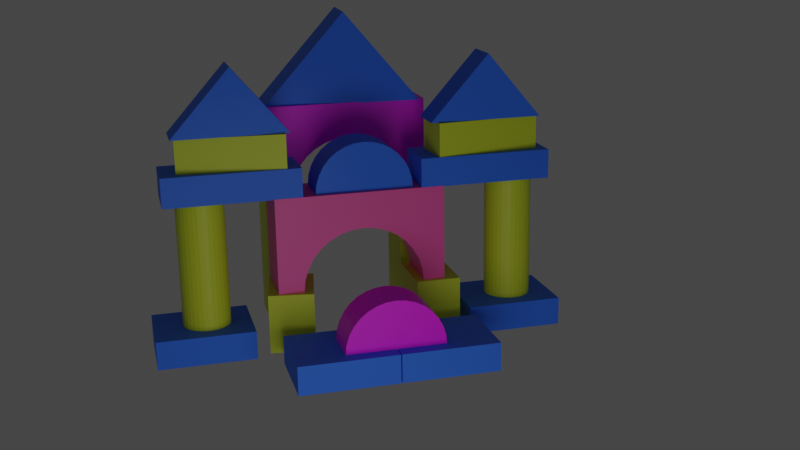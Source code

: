 # Source: 191524026_blender_gapura_texture.blend  (saved by Blender 2.93.20; exported with 4.5.12 LTS)
import bpy
from mathutils import Matrix  # noqa: F401  (used for matrix-valued properties, if any)

bpy.ops.wm.read_factory_settings(use_empty=True)
scene = bpy.context.scene
scene.name = 'Scene'

# ---- collections
col_collection = bpy.data.collections.new('Collection'); scene.collection.children.link(col_collection)

# ---- materials (node trees are filled in below, after node groups)
mat_pinkies = bpy.data.materials.new('Pinkies')
mat_pinkies.use_transparent_shadow = False
mat_light_blue = bpy.data.materials.new('Light Blue')
mat_light_blue.use_transparent_shadow = False
mat_yellows = bpy.data.materials.new('Yellows')
mat_yellows.use_transparent_shadow = False
mat_pinkies_001 = bpy.data.materials.new('Pinkies.001')
mat_pinkies_001.use_transparent_shadow = False
mat_light_blue_001 = bpy.data.materials.new('Light Blue.001')
mat_light_blue_001.use_transparent_shadow = False
mat_light_blue_002 = bpy.data.materials.new('Light Blue.002')
mat_light_blue_002.use_transparent_shadow = False

# ---- material node trees
mat_pinkies.use_nodes = True; mat_pinkies.node_tree.nodes.clear()
_N = mat_pinkies.node_tree.nodes; _L = mat_pinkies.node_tree.links
n0 = _N.new('ShaderNodeOutputMaterial'); n0.name = 'Material Output'; n0.location = (300, 300)
n1 = _N.new('ShaderNodeBsdfPrincipled'); n1.name = 'Principled BSDF'; n1.location = (10, 300)
n1.distribution = 'GGX'
n1.subsurface_method = 'BURLEY'
n1.inputs[3].default_value = 1.45
n1.inputs[27].default_value = (0.0, 0.0, 0.0, 1.0)
n1.inputs[28].default_value = 1.0
n2 = _N.new('ShaderNodeTexEnvironment'); n2.name = 'Environment Texture'; n2.location = (-439, 341)
_L.new(n1.outputs[0], n0.inputs[0])
_L.new(n2.outputs[0], n1.inputs[0])
n0.is_active_output = True
mat_light_blue.use_nodes = True; mat_light_blue.node_tree.nodes.clear()
_N = mat_light_blue.node_tree.nodes; _L = mat_light_blue.node_tree.links
n0 = _N.new('ShaderNodeBsdfPrincipled'); n0.name = 'Principled BSDF'; n0.location = (10, 300)
n0.distribution = 'GGX'
n0.subsurface_method = 'BURLEY'
n0.inputs[0].default_value = (0.03451, 0.192, 1.0, 1.0)
n0.inputs[2].default_value = 0.7279
n0.inputs[3].default_value = 1.45
n0.inputs[19].default_value = 0.06801
n0.inputs[20].default_value = 0.1844
n0.inputs[27].default_value = (0.0, 0.0, 0.0, 1.0)
n0.inputs[28].default_value = 1.0
n1 = _N.new('ShaderNodeOutputMaterial'); n1.name = 'Material Output'; n1.location = (300, 300)
_L.new(n0.outputs[0], n1.inputs[0])
n1.is_active_output = True
mat_yellows.use_nodes = True; mat_yellows.node_tree.nodes.clear()
_N = mat_yellows.node_tree.nodes; _L = mat_yellows.node_tree.links
n0 = _N.new('ShaderNodeBsdfPrincipled'); n0.name = 'Principled BSDF'; n0.location = (10, 300)
n0.distribution = 'GGX'
n0.subsurface_method = 'BURLEY'
n0.inputs[0].default_value = (0.6821, 0.8, 0.02927, 1.0)
n0.inputs[3].default_value = 1.45
n0.inputs[27].default_value = (0.0, 0.0, 0.0, 1.0)
n0.inputs[28].default_value = 1.0
n1 = _N.new('ShaderNodeOutputMaterial'); n1.name = 'Material Output'; n1.location = (300, 300)
_L.new(n0.outputs[0], n1.inputs[0])
n1.is_active_output = True
mat_pinkies_001.use_nodes = True; mat_pinkies_001.node_tree.nodes.clear()
_N = mat_pinkies_001.node_tree.nodes; _L = mat_pinkies_001.node_tree.links
n0 = _N.new('ShaderNodeBsdfPrincipled'); n0.name = 'Principled BSDF'; n0.location = (10, 300)
n0.distribution = 'GGX'
n0.subsurface_method = 'BURLEY'
n0.inputs[0].default_value = (1.0, 0.1064, 0.4402, 1.0)
n0.inputs[3].default_value = 1.45
n0.inputs[27].default_value = (0.0, 0.0, 0.0, 1.0)
n0.inputs[28].default_value = 1.0
n1 = _N.new('ShaderNodeOutputMaterial'); n1.name = 'Material Output'; n1.location = (300, 300)
_L.new(n0.outputs[0], n1.inputs[0])
n1.is_active_output = True
mat_light_blue_001.use_nodes = True; mat_light_blue_001.node_tree.nodes.clear()
_N = mat_light_blue_001.node_tree.nodes; _L = mat_light_blue_001.node_tree.links
n0 = _N.new('ShaderNodeBsdfPrincipled'); n0.name = 'Principled BSDF'; n0.location = (10, 300)
n0.distribution = 'GGX'
n0.subsurface_method = 'BURLEY'
n0.inputs[0].default_value = (0.03451, 0.192, 1.0, 1.0)
n0.inputs[2].default_value = 0.7279
n0.inputs[3].default_value = 1.45
n0.inputs[19].default_value = 0.06801
n0.inputs[20].default_value = 0.1844
n0.inputs[27].default_value = (0.0, 0.0, 0.0, 1.0)
n0.inputs[28].default_value = 1.0
n1 = _N.new('ShaderNodeOutputMaterial'); n1.name = 'Material Output'; n1.location = (392, 285)
_L.new(n0.outputs[0], n1.inputs[0])
n1.is_active_output = True
mat_light_blue_002.use_nodes = True; mat_light_blue_002.node_tree.nodes.clear()
_N = mat_light_blue_002.node_tree.nodes; _L = mat_light_blue_002.node_tree.links
n0 = _N.new('ShaderNodeBsdfPrincipled'); n0.name = 'Principled BSDF'; n0.location = (10, 300)
n0.distribution = 'GGX'
n0.subsurface_method = 'BURLEY'
n0.inputs[0].default_value = (0.03451, 0.192, 1.0, 1.0)
n0.inputs[2].default_value = 0.7279
n0.inputs[3].default_value = 1.45
n0.inputs[19].default_value = 0.06801
n0.inputs[20].default_value = 0.1844
n0.inputs[27].default_value = (0.0, 0.0, 0.0, 1.0)
n0.inputs[28].default_value = 1.0
n1 = _N.new('ShaderNodeOutputMaterial'); n1.name = 'Material Output'; n1.location = (300, 300)
_L.new(n0.outputs[0], n1.inputs[0])
n1.is_active_output = True

# ---- world
world_world = bpy.data.worlds.new('World'); scene.world = world_world
world_world.use_nodes = True; world_world.node_tree.nodes.clear()
_N = world_world.node_tree.nodes; _L = world_world.node_tree.links
n0 = _N.new('ShaderNodeOutputWorld'); n0.name = 'World Output'; n0.location = (300, 300)
n1 = _N.new('ShaderNodeBackground'); n1.name = 'Background'; n1.location = (10, 300)
n1.inputs[0].default_value = (0.05088, 0.05088, 0.05088, 1.0)
_L.new(n1.outputs[0], n0.inputs[0])
n0.is_active_output = True
world_world.color = (0.05088, 0.05088, 0.05088)
world_world.use_sun_shadow = False
world_world.sun_shadow_jitter_overblur = 0.0

# ---- cameras
cam_camera = bpy.data.cameras.new('Camera')
cam_camera.clip_end = 100.0
cam_camera.lens = 50.0
cam_camera.ortho_scale = 7.314

# ---- lights
light_light = bpy.data.lights.new('Light', 'POINT')
light_light.transmission_factor = 0.0
light_light.energy = 1000.0
light_light.shadow_soft_size = 3.71
light_light.shadow_maximum_resolution = 0.006
light_light.use_absolute_resolution = True

# ---- meshes
me_cube_008 = bpy.data.meshes.new('Cube.008')
me_cube_008.from_pydata([(-0.646, -2.016, -1.155), (-0.646, -2.016, 1.155), (-0.646, 2.016, -1.155), (-0.646, 2.016, 1.155), (0.646, -2.016, -1.155), (0.646, -2.016, 1.155), (0.646, 2.016, -1.155), (0.646, 2.016, 1.155), (-0.646, -1.301, -0.6006), (-0.646, -0.9851, -0.1285), (-0.646, -1.166, -0.349), (-0.646, -0.5129, 0.1871), (-0.646, 0.04412, 0.2979), (-0.646, 0.3281, 0.2699), (-0.646, -0.2398, 0.2699), (-0.646, -0.7645, 0.05256), (-0.646, -1.383, -0.8737), (-0.646, -1.411, -1.155), (-0.646, 0.8527, 0.05256), (-0.646, 0.6011, 0.1871), (-0.646, 1.254, -0.349), (-0.646, 1.472, -0.8737), (-0.646, 1.499, -1.155), (-0.646, 1.389, -0.6006), (-0.646, 1.073, -0.1285), (0.646, -0.2398, 0.2699), (0.646, 0.3281, 0.2699), (0.646, 0.04412, 0.2979), (0.646, 1.073, -0.1285), (0.646, 0.8527, 0.05256), (0.646, 1.389, -0.6006), (0.646, 1.254, -0.349), (0.646, 0.6011, 0.1871), (0.646, -1.411, -1.155), (0.646, -1.383, -0.8737), (0.646, -1.301, -0.6006), (0.646, -1.166, -0.349), (0.646, -0.9851, -0.1285), (0.646, -0.5129, 0.1871), (0.646, -0.7645, 0.05256), (0.646, 1.499, -1.155), (0.646, 1.472, -0.8737)], [], [(0, 1, 3, 2, 22, 21, 23, 20, 24, 18, 19, 13, 12, 14, 11, 15, 9, 10, 8, 16, 17), (2, 3, 7, 6), (40, 6, 7, 5, 4, 33, 34, 35, 36, 37, 39, 38, 25, 27, 26, 32, 29, 28, 31, 30, 41), (4, 5, 1, 0), (4, 0, 17, 33), (22, 2, 6, 40), (7, 3, 1, 5), (40, 41, 21, 22), (23, 21, 41, 30), (20, 23, 30, 31), (24, 20, 31, 28), (24, 28, 29, 18), (18, 29, 32, 19), (19, 32, 26, 13), (13, 26, 27, 12), (12, 27, 25, 14), (11, 14, 25, 38), (11, 38, 39, 15), (15, 39, 37, 9), (9, 37, 36, 10), (10, 36, 35, 8), (8, 35, 34, 16), (17, 16, 34, 33)])
_uv = me_cube_008.uv_layers.new(name='UVMap')
_uv.uv.foreach_set('vector', [0.375, 0.0, 0.625, 0.0, 0.625, 0.25, 0.375, 0.25, 0.375, 0.218, 0.4054, 0.2163, 0.435, 0.2111, 0.4622, 0.2028, 0.4861, 0.1916, 0.5057, 0.1779, 0.5202, 0.1623, 0.5292, 0.1453, 0.5322, 0.1277, 0.5292, 0.1101, 0.5202, 0.0932, 0.5057, 0.07759, 0.4861, 0.06392, 0.4622, 0.05269, 0.435, 0.04435, 0.4054, 0.03922, 0.375, 0.0375, 0.375, 0.25, 0.625, 0.25, 0.625, 0.5, 0.375, 0.5, 0.375, 0.532, 0.375, 0.5, 0.625, 0.5, 0.625, 0.75, 0.375, 0.75, 0.375, 0.7125, 0.4054, 0.7108, 0.435, 0.7056, 0.4622, 0.6973, 0.4861, 0.6861, 0.5057, 0.6724, 0.5202, 0.6568, 0.5292, 0.6399, 0.5322, 0.6223, 0.5292, 0.6047, 0.5202, 0.5877, 0.5057, 0.5721, 0.4861, 0.5584, 0.4622, 0.5472, 0.435, 0.5389, 0.4054, 0.5337, 0.375, 0.75, 0.625, 0.75, 0.625, 1.0, 0.375, 1.0, 0.375, 0.75, 0.125, 0.75, 0.125, 0.7125, 0.375, 0.7125, 0.125, 0.532, 0.125, 0.5, 0.375, 0.5, 0.375, 0.532, 0.625, 0.5, 0.875, 0.5, 0.875, 0.75, 0.625, 0.75, 0.7497, 0.5482, 0.7188, 0.5482, 0.7188, 0.5935, 0.7497, 0.5935, 0.6875, 0.5935, 0.7188, 0.5935, 0.7188, 0.5482, 0.6875, 0.5482, 0.6562, 0.5935, 0.6875, 0.5935, 0.6875, 0.5482, 0.6562, 0.5482, 0.625, 0.5935, 0.6562, 0.5935, 0.6562, 0.5482, 0.625, 0.5482, 0.625, 0.5935, 0.625, 0.5482, 0.5938, 0.5482, 0.5938, 0.5935, 0.5938, 0.5935, 0.5938, 0.5482, 0.5625, 0.5482, 0.5625, 0.5935, 0.5625, 0.5935, 0.5625, 0.5482, 0.5312, 0.5482, 0.5312, 0.5935, 0.5312, 0.5935, 0.5312, 0.5482, 0.5, 0.5482, 0.5, 0.5935, 0.5, 0.5935, 0.5, 0.5482, 0.4688, 0.5482, 0.4688, 0.5935, 0.4375, 0.5935, 0.4687, 0.5935, 0.4688, 0.5482, 0.4375, 0.5482, 0.4375, 0.5935, 0.4375, 0.5482, 0.4062, 0.5482, 0.4062, 0.5935, 0.4062, 0.5935, 0.4062, 0.5482, 0.375, 0.5482, 0.375, 0.5935, 0.375, 0.5935, 0.375, 0.5482, 0.3438, 0.5482, 0.3438, 0.5935, 0.3438, 0.5935, 0.3438, 0.5482, 0.3125, 0.5482, 0.3125, 0.5935, 0.3125, 0.5935, 0.3125, 0.5482, 0.2812, 0.5482, 0.2812, 0.5935, 0.2503, 0.5935, 0.2812, 0.5935, 0.2812, 0.5482, 0.2503, 0.5482])
me_cube_008.materials.append(mat_pinkies)
me_cube_008.use_remesh_fix_poles = True
me_cube_008.use_remesh_preserve_attributes = False
me_cube_008.update()
me_cube_010 = bpy.data.meshes.new('Cube.010')
me_cube_010.from_pydata([(-0.6785, -1.924, -1.007), (-0.6785, 0.07584, 1.007), (-0.6785, 1.924, -1.007), (0.6785, -1.924, -1.007), (0.6785, 0.07584, 1.007), (0.6785, 1.924, -1.007)], [], [(0, 1, 2), (5, 4, 3), (3, 4, 1, 0), (2, 5, 3, 0), (1, 4, 5, 2)])
_uv = me_cube_010.uv_layers.new(name='UVMap')
_uv.uv.foreach_set('vector', [0.375, 0.0, 0.625, 0.0, 0.375, 0.25, 0.375, 0.5, 0.625, 0.75, 0.375, 0.75, 0.375, 0.75, 0.625, 0.75, 0.625, 1.0, 0.375, 1.0, 0.125, 0.5, 0.375, 0.5, 0.375, 0.75, 0.125, 0.75, 0.875, 0.75, 0.625, 0.75, 0.375, 0.5, 0.375, 0.25])
me_cube_010.materials.append(mat_light_blue)
me_cube_010.use_remesh_fix_poles = True
me_cube_010.use_remesh_preserve_attributes = False
me_cube_010.update()
me_cube = bpy.data.meshes.new('Cube')
me_cube.from_pydata([(-0.9182, -1.273, -0.3389), (-0.9182, -1.273, 0.3389), (-0.9182, 1.273, -0.3389), (-0.9182, 1.273, 0.3389), (0.9182, -1.273, -0.3389), (0.9182, -1.273, 0.3389), (0.9182, 1.273, -0.3389), (0.9182, 1.273, 0.3389)], [], [(0, 1, 3, 2), (2, 3, 7, 6), (6, 7, 5, 4), (4, 5, 1, 0), (2, 6, 4, 0), (7, 3, 1, 5)])
_uv = me_cube.uv_layers.new(name='UVMap')
_uv.uv.foreach_set('vector', [0.375, 0.0, 0.625, 0.0, 0.625, 0.25, 0.375, 0.25, 0.375, 0.25, 0.625, 0.25, 0.625, 0.5, 0.375, 0.5, 0.375, 0.5, 0.625, 0.5, 0.625, 0.75, 0.375, 0.75, 0.375, 0.75, 0.625, 0.75, 0.625, 1.0, 0.375, 1.0, 0.125, 0.5, 0.375, 0.5, 0.375, 0.75, 0.125, 0.75, 0.625, 0.5, 0.875, 0.5, 0.875, 0.75, 0.625, 0.75])
me_cube.materials.append(mat_light_blue)
me_cube.use_remesh_fix_poles = True
me_cube.use_remesh_preserve_attributes = False
me_cube.update()
me_cylinder = bpy.data.meshes.new('Cylinder')
me_cylinder.from_pydata([(0.0, 0.5652, -1.522), (0.0, 0.5652, 1.522), (0.1103, 0.5544, -1.522), (0.1103, 0.5544, 1.522), (0.2163, 0.5222, -1.522), (0.2163, 0.5222, 1.522), (0.314, 0.47, -1.522), (0.314, 0.47, 1.522), (0.3997, 0.3997, -1.522), (0.3997, 0.3997, 1.522), (0.47, 0.314, -1.522), (0.47, 0.314, 1.522), (0.5222, 0.2163, -1.522), (0.5222, 0.2163, 1.522), (0.5544, 0.1103, -1.522), (0.5544, 0.1103, 1.522), (0.5652, -2.471e-08, -1.522), (0.5652, -2.471e-08, 1.522), (0.5544, -0.1103, -1.522), (0.5544, -0.1103, 1.522), (0.5222, -0.2163, -1.522), (0.5222, -0.2163, 1.522), (0.47, -0.314, -1.522), (0.47, -0.314, 1.522), (0.3997, -0.3997, -1.522), (0.3997, -0.3997, 1.522), (0.314, -0.47, -1.522), (0.314, -0.47, 1.522), (0.2163, -0.5222, -1.522), (0.2163, -0.5222, 1.522), (0.1103, -0.5544, -1.522), (0.1103, -0.5544, 1.522), (-4.941e-08, -0.5652, -1.522), (-4.941e-08, -0.5652, 1.522), (-0.1103, -0.5544, -1.522), (-0.1103, -0.5544, 1.522), (-0.2163, -0.5222, -1.522), (-0.2163, -0.5222, 1.522), (-0.314, -0.47, -1.522), (-0.314, -0.47, 1.522), (-0.3997, -0.3997, -1.522), (-0.3997, -0.3997, 1.522), (-0.47, -0.314, -1.522), (-0.47, -0.314, 1.522), (-0.5222, -0.2163, -1.522), (-0.5222, -0.2163, 1.522), (-0.5544, -0.1103, -1.522), (-0.5544, -0.1103, 1.522), (-0.5652, 6.74e-09, -1.522), (-0.5652, 6.74e-09, 1.522), (-0.5544, 0.1103, -1.522), (-0.5544, 0.1103, 1.522), (-0.5222, 0.2163, -1.522), (-0.5222, 0.2163, 1.522), (-0.47, 0.314, -1.522), (-0.47, 0.314, 1.522), (-0.3997, 0.3997, -1.522), (-0.3997, 0.3997, 1.522), (-0.314, 0.47, -1.522), (-0.314, 0.47, 1.522), (-0.2163, 0.5222, -1.522), (-0.2163, 0.5222, 1.522), (-0.1103, 0.5544, -1.522), (-0.1103, 0.5544, 1.522)], [], [(0, 1, 3, 2), (2, 3, 5, 4), (4, 5, 7, 6), (6, 7, 9, 8), (8, 9, 11, 10), (10, 11, 13, 12), (12, 13, 15, 14), (14, 15, 17, 16), (16, 17, 19, 18), (18, 19, 21, 20), (20, 21, 23, 22), (22, 23, 25, 24), (24, 25, 27, 26), (26, 27, 29, 28), (28, 29, 31, 30), (30, 31, 33, 32), (32, 33, 35, 34), (34, 35, 37, 36), (36, 37, 39, 38), (38, 39, 41, 40), (40, 41, 43, 42), (42, 43, 45, 44), (44, 45, 47, 46), (46, 47, 49, 48), (48, 49, 51, 50), (50, 51, 53, 52), (52, 53, 55, 54), (54, 55, 57, 56), (56, 57, 59, 58), (58, 59, 61, 60), (3, 1, 63, 61, 59, 57, 55, 53, 51, 49, 47, 45, 43, 41, 39, 37, 35, 33, 31, 29, 27, 25, 23, 21, 19, 17, 15, 13, 11, 9, 7, 5), (60, 61, 63, 62), (62, 63, 1, 0), (0, 2, 4, 6, 8, 10, 12, 14, 16, 18, 20, 22, 24, 26, 28, 30, 32, 34, 36, 38, 40, 42, 44, 46, 48, 50, 52, 54, 56, 58, 60, 62)])
_uv = me_cylinder.uv_layers.new(name='UVMap')
_uv.uv.foreach_set('vector', [1.0, 0.5, 1.0, 1.0, 0.9688, 1.0, 0.9688, 0.5, 0.9688, 0.5, 0.9688, 1.0, 0.9375, 1.0, 0.9375, 0.5, 0.9375, 0.5, 0.9375, 1.0, 0.9062, 1.0, 0.9062, 0.5, 0.9062, 0.5, 0.9062, 1.0, 0.875, 1.0, 0.875, 0.5, 0.875, 0.5, 0.875, 1.0, 0.8438, 1.0, 0.8438, 0.5, 0.8438, 0.5, 0.8438, 1.0, 0.8125, 1.0, 0.8125, 0.5, 0.8125, 0.5, 0.8125, 1.0, 0.7812, 1.0, 0.7812, 0.5, 0.7812, 0.5, 0.7812, 1.0, 0.75, 1.0, 0.75, 0.5, 0.75, 0.5, 0.75, 1.0, 0.7188, 1.0, 0.7188, 0.5, 0.7188, 0.5, 0.7188, 1.0, 0.6875, 1.0, 0.6875, 0.5, 0.6875, 0.5, 0.6875, 1.0, 0.6562, 1.0, 0.6562, 0.5, 0.6562, 0.5, 0.6562, 1.0, 0.625, 1.0, 0.625, 0.5, 0.625, 0.5, 0.625, 1.0, 0.5938, 1.0, 0.5938, 0.5, 0.5938, 0.5, 0.5938, 1.0, 0.5625, 1.0, 0.5625, 0.5, 0.5625, 0.5, 0.5625, 1.0, 0.5312, 1.0, 0.5312, 0.5, 0.5312, 0.5, 0.5312, 1.0, 0.5, 1.0, 0.5, 0.5, 0.5, 0.5, 0.5, 1.0, 0.4688, 1.0, 0.4688, 0.5, 0.4688, 0.5, 0.4688, 1.0, 0.4375, 1.0, 0.4375, 0.5, 0.4375, 0.5, 0.4375, 1.0, 0.4062, 1.0, 0.4062, 0.5, 0.4062, 0.5, 0.4062, 1.0, 0.375, 1.0, 0.375, 0.5, 0.375, 0.5, 0.375, 1.0, 0.3438, 1.0, 0.3438, 0.5, 0.3438, 0.5, 0.3438, 1.0, 0.3125, 1.0, 0.3125, 0.5, 0.3125, 0.5, 0.3125, 1.0, 0.2812, 1.0, 0.2812, 0.5, 0.2812, 0.5, 0.2812, 1.0, 0.25, 1.0, 0.25, 0.5, 0.25, 0.5, 0.25, 1.0, 0.2188, 1.0, 0.2188, 0.5, 0.2188, 0.5, 0.2188, 1.0, 0.1875, 1.0, 0.1875, 0.5, 0.1875, 0.5, 0.1875, 1.0, 0.1562, 1.0, 0.1562, 0.5, 0.1562, 0.5, 0.1562, 1.0, 0.125, 1.0, 0.125, 0.5, 0.125, 0.5, 0.125, 1.0, 0.09375, 1.0, 0.09375, 0.5, 0.09375, 0.5, 0.09375, 1.0, 0.0625, 1.0, 0.0625, 0.5, 0.2968, 0.4854, 0.25, 0.49, 0.2032, 0.4854, 0.1582, 0.4717, 0.1167, 0.4496, 0.08029, 0.4197, 0.05045, 0.3833, 0.02827, 0.3418, 0.01461, 0.2968, 0.01, 0.25, 0.01461, 0.2032, 0.02827, 0.1582, 0.05045, 0.1167, 0.08029, 0.08029, 0.1167, 0.05045, 0.1582, 0.02827, 0.2032, 0.01461, 0.25, 0.01, 0.2968, 0.01461, 0.3418, 0.02827, 0.3833, 0.05045, 0.4197, 0.08029, 0.4496, 0.1167, 0.4717, 0.1582, 0.4854, 0.2032, 0.49, 0.25, 0.4854, 0.2968, 0.4717, 0.3418, 0.4496, 0.3833, 0.4197, 0.4197, 0.3833, 0.4496, 0.3418, 0.4717, 0.0625, 0.5, 0.0625, 1.0, 0.03125, 1.0, 0.03125, 0.5, 0.03125, 0.5, 0.03125, 1.0, 0.0, 1.0, 0.0, 0.5, 0.75, 0.49, 0.7968, 0.4854, 0.8418, 0.4717, 0.8833, 0.4496, 0.9197, 0.4197, 0.9496, 0.3833, 0.9717, 0.3418, 0.9854, 0.2968, 0.99, 0.25, 0.9854, 0.2032, 0.9717, 0.1582, 0.9496, 0.1167, 0.9197, 0.08029, 0.8833, 0.05045, 0.8418, 0.02827, 0.7968, 0.01461, 0.75, 0.01, 0.7032, 0.01461, 0.6582, 0.02827, 0.6167, 0.05045, 0.5803, 0.08029, 0.5504, 0.1167, 0.5283, 0.1582, 0.5146, 0.2032, 0.51, 0.25, 0.5146, 0.2968, 0.5283, 0.3418, 0.5504, 0.3833, 0.5803, 0.4197, 0.6167, 0.4496, 0.6582, 0.4717, 0.7032, 0.4854])
me_cylinder.materials.append(mat_yellows)
me_cylinder.use_remesh_fix_poles = True
me_cylinder.use_remesh_preserve_attributes = False
me_cylinder.update()
me_cube_001 = bpy.data.meshes.new('Cube.001')
me_cube_001.from_pydata([(-0.6308, -1.59, -0.2424), (-0.6308, -1.59, 0.2424), (-0.6308, 1.59, -0.2424), (-0.6308, 1.59, 0.2424), (0.6308, -1.59, -0.2424), (0.6308, -1.59, 0.2424), (0.6308, 1.59, -0.2424), (0.6308, 1.59, 0.2424)], [], [(0, 1, 3, 2), (2, 3, 7, 6), (6, 7, 5, 4), (4, 5, 1, 0), (2, 6, 4, 0), (7, 3, 1, 5)])
_uv = me_cube_001.uv_layers.new(name='UVMap')
_uv.uv.foreach_set('vector', [0.375, 0.0, 0.625, 0.0, 0.625, 0.25, 0.375, 0.25, 0.375, 0.25, 0.625, 0.25, 0.625, 0.5, 0.375, 0.5, 0.375, 0.5, 0.625, 0.5, 0.625, 0.75, 0.375, 0.75, 0.375, 0.75, 0.625, 0.75, 0.625, 1.0, 0.375, 1.0, 0.125, 0.5, 0.375, 0.5, 0.375, 0.75, 0.125, 0.75, 0.625, 0.5, 0.875, 0.5, 0.875, 0.75, 0.625, 0.75])
me_cube_001.materials.append(mat_light_blue)
me_cube_001.use_remesh_fix_poles = True
me_cube_001.use_remesh_preserve_attributes = False
me_cube_001.update()
me_cube_002 = bpy.data.meshes.new('Cube.002')
me_cube_002.from_pydata([(-0.646, -2.016, -1.155), (-0.646, -2.016, 1.155), (-0.646, 2.016, -1.155), (-0.646, 2.016, 1.155), (0.646, -2.016, -1.155), (0.646, -2.016, 1.155), (0.646, 2.016, -1.155), (0.646, 2.016, 1.155), (-0.646, -1.301, -0.6006), (-0.646, -0.9851, -0.1285), (-0.646, -1.166, -0.349), (-0.646, -0.5129, 0.1871), (-0.646, 0.04412, 0.2979), (-0.646, 0.3281, 0.2699), (-0.646, -0.2398, 0.2699), (-0.646, -0.7645, 0.05256), (-0.646, -1.383, -0.8737), (-0.646, -1.411, -1.155), (-0.646, 0.8527, 0.05256), (-0.646, 0.6011, 0.1871), (-0.646, 1.254, -0.349), (-0.646, 1.472, -0.8737), (-0.646, 1.499, -1.155), (-0.646, 1.389, -0.6006), (-0.646, 1.073, -0.1285), (0.646, -0.2398, 0.2699), (0.646, 0.3281, 0.2699), (0.646, 0.04412, 0.2979), (0.646, 1.073, -0.1285), (0.646, 0.8527, 0.05256), (0.646, 1.389, -0.6006), (0.646, 1.254, -0.349), (0.646, 0.6011, 0.1871), (0.646, -1.411, -1.155), (0.646, -1.383, -0.8737), (0.646, -1.301, -0.6006), (0.646, -1.166, -0.349), (0.646, -0.9851, -0.1285), (0.646, -0.5129, 0.1871), (0.646, -0.7645, 0.05256), (0.646, 1.499, -1.155), (0.646, 1.472, -0.8737)], [], [(0, 1, 3, 2, 22, 21, 23, 20, 24, 18, 19, 13, 12, 14, 11, 15, 9, 10, 8, 16, 17), (2, 3, 7, 6), (40, 6, 7, 5, 4, 33, 34, 35, 36, 37, 39, 38, 25, 27, 26, 32, 29, 28, 31, 30, 41), (4, 5, 1, 0), (4, 0, 17, 33), (22, 2, 6, 40), (7, 3, 1, 5), (40, 41, 21, 22), (23, 21, 41, 30), (20, 23, 30, 31), (24, 20, 31, 28), (24, 28, 29, 18), (18, 29, 32, 19), (19, 32, 26, 13), (13, 26, 27, 12), (12, 27, 25, 14), (11, 14, 25, 38), (11, 38, 39, 15), (15, 39, 37, 9), (9, 37, 36, 10), (10, 36, 35, 8), (8, 35, 34, 16), (17, 16, 34, 33)])
_uv = me_cube_002.uv_layers.new(name='UVMap')
_uv.uv.foreach_set('vector', [0.375, 0.0, 0.625, 0.0, 0.625, 0.25, 0.375, 0.25, 0.375, 0.218, 0.4054, 0.2163, 0.435, 0.2111, 0.4622, 0.2028, 0.4861, 0.1916, 0.5057, 0.1779, 0.5202, 0.1623, 0.5292, 0.1453, 0.5322, 0.1277, 0.5292, 0.1101, 0.5202, 0.0932, 0.5057, 0.07759, 0.4861, 0.06392, 0.4622, 0.05269, 0.435, 0.04435, 0.4054, 0.03922, 0.375, 0.0375, 0.375, 0.25, 0.625, 0.25, 0.625, 0.5, 0.375, 0.5, 0.375, 0.532, 0.375, 0.5, 0.625, 0.5, 0.625, 0.75, 0.375, 0.75, 0.375, 0.7125, 0.4054, 0.7108, 0.435, 0.7056, 0.4622, 0.6973, 0.4861, 0.6861, 0.5057, 0.6724, 0.5202, 0.6568, 0.5292, 0.6399, 0.5322, 0.6223, 0.5292, 0.6047, 0.5202, 0.5877, 0.5057, 0.5721, 0.4861, 0.5584, 0.4622, 0.5472, 0.435, 0.5389, 0.4054, 0.5337, 0.375, 0.75, 0.625, 0.75, 0.625, 1.0, 0.375, 1.0, 0.375, 0.75, 0.125, 0.75, 0.125, 0.7125, 0.375, 0.7125, 0.125, 0.532, 0.125, 0.5, 0.375, 0.5, 0.375, 0.532, 0.625, 0.5, 0.875, 0.5, 0.875, 0.75, 0.625, 0.75, 0.7497, 0.5482, 0.7188, 0.5482, 0.7188, 0.5935, 0.7497, 0.5935, 0.6875, 0.5935, 0.7188, 0.5935, 0.7188, 0.5482, 0.6875, 0.5482, 0.6562, 0.5935, 0.6875, 0.5935, 0.6875, 0.5482, 0.6562, 0.5482, 0.625, 0.5935, 0.6562, 0.5935, 0.6562, 0.5482, 0.625, 0.5482, 0.625, 0.5935, 0.625, 0.5482, 0.5938, 0.5482, 0.5938, 0.5935, 0.5938, 0.5935, 0.5938, 0.5482, 0.5625, 0.5482, 0.5625, 0.5935, 0.5625, 0.5935, 0.5625, 0.5482, 0.5312, 0.5482, 0.5312, 0.5935, 0.5312, 0.5935, 0.5312, 0.5482, 0.5, 0.5482, 0.5, 0.5935, 0.5, 0.5935, 0.5, 0.5482, 0.4688, 0.5482, 0.4688, 0.5935, 0.4375, 0.5935, 0.4687, 0.5935, 0.4688, 0.5482, 0.4375, 0.5482, 0.4375, 0.5935, 0.4375, 0.5482, 0.4062, 0.5482, 0.4062, 0.5935, 0.4062, 0.5935, 0.4062, 0.5482, 0.375, 0.5482, 0.375, 0.5935, 0.375, 0.5935, 0.375, 0.5482, 0.3438, 0.5482, 0.3438, 0.5935, 0.3438, 0.5935, 0.3438, 0.5482, 0.3125, 0.5482, 0.3125, 0.5935, 0.3125, 0.5935, 0.3125, 0.5482, 0.2812, 0.5482, 0.2812, 0.5935, 0.2503, 0.5935, 0.2812, 0.5935, 0.2812, 0.5482, 0.2503, 0.5482])
me_cube_002.materials.append(mat_pinkies_001)
me_cube_002.use_remesh_fix_poles = True
me_cube_002.use_remesh_preserve_attributes = False
me_cube_002.update()
me_cube_003 = bpy.data.meshes.new('Cube.003')
me_cube_003.from_pydata([(-0.951, -0.4878, -0.628), (-0.951, -0.4878, 0.628), (-0.951, 0.4878, -0.628), (-0.951, 0.4878, 0.628), (0.951, -0.4878, -0.628), (0.951, -0.4878, 0.628), (0.951, 0.4878, -0.628), (0.951, 0.4878, 0.628)], [], [(0, 1, 3, 2), (2, 3, 7, 6), (6, 7, 5, 4), (4, 5, 1, 0), (2, 6, 4, 0), (7, 3, 1, 5)])
_uv = me_cube_003.uv_layers.new(name='UVMap')
_uv.uv.foreach_set('vector', [0.375, 0.0, 0.625, 0.0, 0.625, 0.25, 0.375, 0.25, 0.375, 0.25, 0.625, 0.25, 0.625, 0.5, 0.375, 0.5, 0.375, 0.5, 0.625, 0.5, 0.625, 0.75, 0.375, 0.75, 0.375, 0.75, 0.625, 0.75, 0.625, 1.0, 0.375, 1.0, 0.125, 0.5, 0.375, 0.5, 0.375, 0.75, 0.125, 0.75, 0.625, 0.5, 0.875, 0.5, 0.875, 0.75, 0.625, 0.75])
me_cube_003.materials.append(mat_yellows)
me_cube_003.use_remesh_fix_poles = True
me_cube_003.use_remesh_preserve_attributes = False
me_cube_003.update()
me_cube_004 = bpy.data.meshes.new('Cube.004')
me_cube_004.from_pydata([(-0.951, -0.4878, -0.628), (-0.951, -0.4878, 0.628), (-0.951, 0.4878, -0.628), (-0.951, 0.4878, 0.628), (0.951, -0.4878, -0.628), (0.951, -0.4878, 0.628), (0.951, 0.4878, -0.628), (0.951, 0.4878, 0.628)], [], [(0, 1, 3, 2), (2, 3, 7, 6), (6, 7, 5, 4), (4, 5, 1, 0), (2, 6, 4, 0), (7, 3, 1, 5)])
_uv = me_cube_004.uv_layers.new(name='UVMap')
_uv.uv.foreach_set('vector', [0.375, 0.0, 0.625, 0.0, 0.625, 0.25, 0.375, 0.25, 0.375, 0.25, 0.625, 0.25, 0.625, 0.5, 0.375, 0.5, 0.375, 0.5, 0.625, 0.5, 0.625, 0.75, 0.375, 0.75, 0.375, 0.75, 0.625, 0.75, 0.625, 1.0, 0.375, 1.0, 0.125, 0.5, 0.375, 0.5, 0.375, 0.75, 0.125, 0.75, 0.625, 0.5, 0.875, 0.5, 0.875, 0.75, 0.625, 0.75])
me_cube_004.materials.append(mat_yellows)
me_cube_004.use_remesh_fix_poles = True
me_cube_004.use_remesh_preserve_attributes = False
me_cube_004.update()
me_cube_005 = bpy.data.meshes.new('Cube.005')
me_cube_005.from_pydata([(-0.9182, -1.273, -0.3389), (-0.9182, -1.273, 0.3389), (-0.9182, 1.273, -0.3389), (-0.9182, 1.273, 0.3389), (0.9182, -1.273, -0.3389), (0.9182, -1.273, 0.3389), (0.9182, 1.273, -0.3389), (0.9182, 1.273, 0.3389)], [], [(0, 1, 3, 2), (2, 3, 7, 6), (6, 7, 5, 4), (4, 5, 1, 0), (2, 6, 4, 0), (7, 3, 1, 5)])
_uv = me_cube_005.uv_layers.new(name='UVMap')
_uv.uv.foreach_set('vector', [0.375, 0.0, 0.625, 0.0, 0.625, 0.25, 0.375, 0.25, 0.375, 0.25, 0.625, 0.25, 0.625, 0.5, 0.375, 0.5, 0.375, 0.5, 0.625, 0.5, 0.625, 0.75, 0.375, 0.75, 0.375, 0.75, 0.625, 0.75, 0.625, 1.0, 0.375, 1.0, 0.125, 0.5, 0.375, 0.5, 0.375, 0.75, 0.125, 0.75, 0.625, 0.5, 0.875, 0.5, 0.875, 0.75, 0.625, 0.75])
me_cube_005.materials.append(mat_light_blue)
me_cube_005.use_remesh_fix_poles = True
me_cube_005.use_remesh_preserve_attributes = False
me_cube_005.update()
me_cylinder_001 = bpy.data.meshes.new('Cylinder.001')
me_cylinder_001.from_pydata([(0.0, 0.5652, -1.522), (0.0, 0.5652, 1.522), (0.1103, 0.5544, -1.522), (0.1103, 0.5544, 1.522), (0.2163, 0.5222, -1.522), (0.2163, 0.5222, 1.522), (0.314, 0.47, -1.522), (0.314, 0.47, 1.522), (0.3997, 0.3997, -1.522), (0.3997, 0.3997, 1.522), (0.47, 0.314, -1.522), (0.47, 0.314, 1.522), (0.5222, 0.2163, -1.522), (0.5222, 0.2163, 1.522), (0.5544, 0.1103, -1.522), (0.5544, 0.1103, 1.522), (0.5652, -2.471e-08, -1.522), (0.5652, -2.471e-08, 1.522), (0.5544, -0.1103, -1.522), (0.5544, -0.1103, 1.522), (0.5222, -0.2163, -1.522), (0.5222, -0.2163, 1.522), (0.47, -0.314, -1.522), (0.47, -0.314, 1.522), (0.3997, -0.3997, -1.522), (0.3997, -0.3997, 1.522), (0.314, -0.47, -1.522), (0.314, -0.47, 1.522), (0.2163, -0.5222, -1.522), (0.2163, -0.5222, 1.522), (0.1103, -0.5544, -1.522), (0.1103, -0.5544, 1.522), (-4.941e-08, -0.5652, -1.522), (-4.941e-08, -0.5652, 1.522), (-0.1103, -0.5544, -1.522), (-0.1103, -0.5544, 1.522), (-0.2163, -0.5222, -1.522), (-0.2163, -0.5222, 1.522), (-0.314, -0.47, -1.522), (-0.314, -0.47, 1.522), (-0.3997, -0.3997, -1.522), (-0.3997, -0.3997, 1.522), (-0.47, -0.314, -1.522), (-0.47, -0.314, 1.522), (-0.5222, -0.2163, -1.522), (-0.5222, -0.2163, 1.522), (-0.5544, -0.1103, -1.522), (-0.5544, -0.1103, 1.522), (-0.5652, 6.74e-09, -1.522), (-0.5652, 6.74e-09, 1.522), (-0.5544, 0.1103, -1.522), (-0.5544, 0.1103, 1.522), (-0.5222, 0.2163, -1.522), (-0.5222, 0.2163, 1.522), (-0.47, 0.314, -1.522), (-0.47, 0.314, 1.522), (-0.3997, 0.3997, -1.522), (-0.3997, 0.3997, 1.522), (-0.314, 0.47, -1.522), (-0.314, 0.47, 1.522), (-0.2163, 0.5222, -1.522), (-0.2163, 0.5222, 1.522), (-0.1103, 0.5544, -1.522), (-0.1103, 0.5544, 1.522)], [], [(0, 1, 3, 2), (2, 3, 5, 4), (4, 5, 7, 6), (6, 7, 9, 8), (8, 9, 11, 10), (10, 11, 13, 12), (12, 13, 15, 14), (14, 15, 17, 16), (16, 17, 19, 18), (18, 19, 21, 20), (20, 21, 23, 22), (22, 23, 25, 24), (24, 25, 27, 26), (26, 27, 29, 28), (28, 29, 31, 30), (30, 31, 33, 32), (32, 33, 35, 34), (34, 35, 37, 36), (36, 37, 39, 38), (38, 39, 41, 40), (40, 41, 43, 42), (42, 43, 45, 44), (44, 45, 47, 46), (46, 47, 49, 48), (48, 49, 51, 50), (50, 51, 53, 52), (52, 53, 55, 54), (54, 55, 57, 56), (56, 57, 59, 58), (58, 59, 61, 60), (3, 1, 63, 61, 59, 57, 55, 53, 51, 49, 47, 45, 43, 41, 39, 37, 35, 33, 31, 29, 27, 25, 23, 21, 19, 17, 15, 13, 11, 9, 7, 5), (60, 61, 63, 62), (62, 63, 1, 0), (0, 2, 4, 6, 8, 10, 12, 14, 16, 18, 20, 22, 24, 26, 28, 30, 32, 34, 36, 38, 40, 42, 44, 46, 48, 50, 52, 54, 56, 58, 60, 62)])
_uv = me_cylinder_001.uv_layers.new(name='UVMap')
_uv.uv.foreach_set('vector', [1.0, 0.5, 1.0, 1.0, 0.9688, 1.0, 0.9688, 0.5, 0.9688, 0.5, 0.9688, 1.0, 0.9375, 1.0, 0.9375, 0.5, 0.9375, 0.5, 0.9375, 1.0, 0.9062, 1.0, 0.9062, 0.5, 0.9062, 0.5, 0.9062, 1.0, 0.875, 1.0, 0.875, 0.5, 0.875, 0.5, 0.875, 1.0, 0.8438, 1.0, 0.8438, 0.5, 0.8438, 0.5, 0.8438, 1.0, 0.8125, 1.0, 0.8125, 0.5, 0.8125, 0.5, 0.8125, 1.0, 0.7812, 1.0, 0.7812, 0.5, 0.7812, 0.5, 0.7812, 1.0, 0.75, 1.0, 0.75, 0.5, 0.75, 0.5, 0.75, 1.0, 0.7188, 1.0, 0.7188, 0.5, 0.7188, 0.5, 0.7188, 1.0, 0.6875, 1.0, 0.6875, 0.5, 0.6875, 0.5, 0.6875, 1.0, 0.6562, 1.0, 0.6562, 0.5, 0.6562, 0.5, 0.6562, 1.0, 0.625, 1.0, 0.625, 0.5, 0.625, 0.5, 0.625, 1.0, 0.5938, 1.0, 0.5938, 0.5, 0.5938, 0.5, 0.5938, 1.0, 0.5625, 1.0, 0.5625, 0.5, 0.5625, 0.5, 0.5625, 1.0, 0.5312, 1.0, 0.5312, 0.5, 0.5312, 0.5, 0.5312, 1.0, 0.5, 1.0, 0.5, 0.5, 0.5, 0.5, 0.5, 1.0, 0.4688, 1.0, 0.4688, 0.5, 0.4688, 0.5, 0.4688, 1.0, 0.4375, 1.0, 0.4375, 0.5, 0.4375, 0.5, 0.4375, 1.0, 0.4062, 1.0, 0.4062, 0.5, 0.4062, 0.5, 0.4062, 1.0, 0.375, 1.0, 0.375, 0.5, 0.375, 0.5, 0.375, 1.0, 0.3438, 1.0, 0.3438, 0.5, 0.3438, 0.5, 0.3438, 1.0, 0.3125, 1.0, 0.3125, 0.5, 0.3125, 0.5, 0.3125, 1.0, 0.2812, 1.0, 0.2812, 0.5, 0.2812, 0.5, 0.2812, 1.0, 0.25, 1.0, 0.25, 0.5, 0.25, 0.5, 0.25, 1.0, 0.2188, 1.0, 0.2188, 0.5, 0.2188, 0.5, 0.2188, 1.0, 0.1875, 1.0, 0.1875, 0.5, 0.1875, 0.5, 0.1875, 1.0, 0.1562, 1.0, 0.1562, 0.5, 0.1562, 0.5, 0.1562, 1.0, 0.125, 1.0, 0.125, 0.5, 0.125, 0.5, 0.125, 1.0, 0.09375, 1.0, 0.09375, 0.5, 0.09375, 0.5, 0.09375, 1.0, 0.0625, 1.0, 0.0625, 0.5, 0.2968, 0.4854, 0.25, 0.49, 0.2032, 0.4854, 0.1582, 0.4717, 0.1167, 0.4496, 0.08029, 0.4197, 0.05045, 0.3833, 0.02827, 0.3418, 0.01461, 0.2968, 0.01, 0.25, 0.01461, 0.2032, 0.02827, 0.1582, 0.05045, 0.1167, 0.08029, 0.08029, 0.1167, 0.05045, 0.1582, 0.02827, 0.2032, 0.01461, 0.25, 0.01, 0.2968, 0.01461, 0.3418, 0.02827, 0.3833, 0.05045, 0.4197, 0.08029, 0.4496, 0.1167, 0.4717, 0.1582, 0.4854, 0.2032, 0.49, 0.25, 0.4854, 0.2968, 0.4717, 0.3418, 0.4496, 0.3833, 0.4197, 0.4197, 0.3833, 0.4496, 0.3418, 0.4717, 0.0625, 0.5, 0.0625, 1.0, 0.03125, 1.0, 0.03125, 0.5, 0.03125, 0.5, 0.03125, 1.0, 0.0, 1.0, 0.0, 0.5, 0.75, 0.49, 0.7968, 0.4854, 0.8418, 0.4717, 0.8833, 0.4496, 0.9197, 0.4197, 0.9496, 0.3833, 0.9717, 0.3418, 0.9854, 0.2968, 0.99, 0.25, 0.9854, 0.2032, 0.9717, 0.1582, 0.9496, 0.1167, 0.9197, 0.08029, 0.8833, 0.05045, 0.8418, 0.02827, 0.7968, 0.01461, 0.75, 0.01, 0.7032, 0.01461, 0.6582, 0.02827, 0.6167, 0.05045, 0.5803, 0.08029, 0.5504, 0.1167, 0.5283, 0.1582, 0.5146, 0.2032, 0.51, 0.25, 0.5146, 0.2968, 0.5283, 0.3418, 0.5504, 0.3833, 0.5803, 0.4197, 0.6167, 0.4496, 0.6582, 0.4717, 0.7032, 0.4854])
me_cylinder_001.materials.append(mat_yellows)
me_cylinder_001.use_remesh_fix_poles = True
me_cylinder_001.use_remesh_preserve_attributes = False
me_cylinder_001.update()
me_cube_006 = bpy.data.meshes.new('Cube.006')
me_cube_006.from_pydata([(-0.6308, -1.59, -0.2424), (-0.6308, -1.59, 0.2424), (-0.6308, 1.59, -0.2424), (-0.6308, 1.59, 0.2424), (0.6308, -1.59, -0.2424), (0.6308, -1.59, 0.2424), (0.6308, 1.59, -0.2424), (0.6308, 1.59, 0.2424)], [], [(0, 1, 3, 2), (2, 3, 7, 6), (6, 7, 5, 4), (4, 5, 1, 0), (2, 6, 4, 0), (7, 3, 1, 5)])
_uv = me_cube_006.uv_layers.new(name='UVMap')
_uv.uv.foreach_set('vector', [0.375, 0.0, 0.625, 0.0, 0.625, 0.25, 0.375, 0.25, 0.375, 0.25, 0.625, 0.25, 0.625, 0.5, 0.375, 0.5, 0.375, 0.5, 0.625, 0.5, 0.625, 0.75, 0.375, 0.75, 0.375, 0.75, 0.625, 0.75, 0.625, 1.0, 0.375, 1.0, 0.125, 0.5, 0.375, 0.5, 0.375, 0.75, 0.125, 0.75, 0.625, 0.5, 0.875, 0.5, 0.875, 0.75, 0.625, 0.75])
me_cube_006.materials.append(mat_light_blue)
me_cube_006.use_remesh_fix_poles = True
me_cube_006.use_remesh_preserve_attributes = False
me_cube_006.update()
me_cube_007 = bpy.data.meshes.new('Cube.007')
me_cube_007.from_pydata([(-0.5027, -1.245, -0.4007), (-0.5027, -1.245, 0.4007), (-0.5027, 1.245, -0.4007), (-0.5027, 1.245, 0.4007), (0.5027, -1.245, -0.4007), (0.5027, -1.245, 0.4007), (0.5027, 1.245, -0.4007), (0.5027, 1.245, 0.4007)], [], [(0, 1, 3, 2), (2, 3, 7, 6), (6, 7, 5, 4), (4, 5, 1, 0), (2, 6, 4, 0), (7, 3, 1, 5)])
_uv = me_cube_007.uv_layers.new(name='UVMap')
_uv.uv.foreach_set('vector', [0.375, 0.0, 0.625, 0.0, 0.625, 0.25, 0.375, 0.25, 0.375, 0.25, 0.625, 0.25, 0.625, 0.5, 0.375, 0.5, 0.375, 0.5, 0.625, 0.5, 0.625, 0.75, 0.375, 0.75, 0.375, 0.75, 0.625, 0.75, 0.625, 1.0, 0.375, 1.0, 0.125, 0.5, 0.375, 0.5, 0.375, 0.75, 0.125, 0.75, 0.625, 0.5, 0.875, 0.5, 0.875, 0.75, 0.625, 0.75])
me_cube_007.materials.append(mat_yellows)
me_cube_007.use_remesh_fix_poles = True
me_cube_007.use_remesh_preserve_attributes = False
me_cube_007.update()
me_cube_009 = bpy.data.meshes.new('Cube.009')
me_cube_009.from_pydata([(-0.6785, -1.924, -1.007), (-0.6785, 0.07584, 1.007), (-0.6785, 1.924, -1.007), (0.6785, -1.924, -1.007), (0.6785, 0.07584, 1.007), (0.6785, 1.924, -1.007)], [], [(0, 1, 2), (5, 4, 3), (3, 4, 1, 0), (2, 5, 3, 0), (1, 4, 5, 2)])
_uv = me_cube_009.uv_layers.new(name='UVMap')
_uv.uv.foreach_set('vector', [0.375, 0.0, 0.625, 0.0, 0.375, 0.25, 0.375, 0.5, 0.625, 0.75, 0.375, 0.75, 0.375, 0.75, 0.625, 0.75, 0.625, 1.0, 0.375, 1.0, 0.125, 0.5, 0.375, 0.5, 0.375, 0.75, 0.125, 0.75, 0.875, 0.75, 0.625, 0.75, 0.375, 0.5, 0.375, 0.25])
me_cube_009.materials.append(mat_light_blue_001)
me_cube_009.use_remesh_fix_poles = True
me_cube_009.use_remesh_preserve_attributes = False
me_cube_009.update()
me_cube_012 = bpy.data.meshes.new('Cube.012')
me_cube_012.from_pydata([(-0.5027, -1.245, -0.4007), (-0.5027, -1.245, 0.4007), (-0.5027, 1.245, -0.4007), (-0.5027, 1.245, 0.4007), (0.5027, -1.245, -0.4007), (0.5027, -1.245, 0.4007), (0.5027, 1.245, -0.4007), (0.5027, 1.245, 0.4007)], [], [(0, 1, 3, 2), (2, 3, 7, 6), (6, 7, 5, 4), (4, 5, 1, 0), (2, 6, 4, 0), (7, 3, 1, 5)])
_uv = me_cube_012.uv_layers.new(name='UVMap')
_uv.uv.foreach_set('vector', [0.375, 0.0, 0.625, 0.0, 0.625, 0.25, 0.375, 0.25, 0.375, 0.25, 0.625, 0.25, 0.625, 0.5, 0.375, 0.5, 0.375, 0.5, 0.625, 0.5, 0.625, 0.75, 0.375, 0.75, 0.375, 0.75, 0.625, 0.75, 0.625, 1.0, 0.375, 1.0, 0.125, 0.5, 0.375, 0.5, 0.375, 0.75, 0.125, 0.75, 0.625, 0.5, 0.875, 0.5, 0.875, 0.75, 0.625, 0.75])
me_cube_012.materials.append(mat_yellows)
me_cube_012.use_remesh_fix_poles = True
me_cube_012.use_remesh_preserve_attributes = False
me_cube_012.update()
me_cube_011 = bpy.data.meshes.new('Cube.011')
me_cube_011.from_pydata([(-0.6785, -1.924, -1.007), (-0.6785, 0.07584, 1.007), (-0.6785, 1.924, -1.007), (0.6785, -1.924, -1.007), (0.6785, 0.07584, 1.007), (0.6785, 1.924, -1.007)], [], [(0, 1, 2), (5, 4, 3), (3, 4, 1, 0), (2, 5, 3, 0), (1, 4, 5, 2)])
_uv = me_cube_011.uv_layers.new(name='UVMap')
_uv.uv.foreach_set('vector', [0.375, 0.0, 0.625, 0.0, 0.375, 0.25, 0.375, 0.5, 0.625, 0.75, 0.375, 0.75, 0.375, 0.75, 0.625, 0.75, 0.625, 1.0, 0.375, 1.0, 0.125, 0.5, 0.375, 0.5, 0.375, 0.75, 0.125, 0.75, 0.875, 0.75, 0.625, 0.75, 0.375, 0.5, 0.375, 0.25])
me_cube_011.materials.append(mat_light_blue_002)
me_cube_011.use_remesh_fix_poles = True
me_cube_011.use_remesh_preserve_attributes = False
me_cube_011.update()
me_cylinder_002 = bpy.data.meshes.new('Cylinder.002')
me_cylinder_002.from_pydata([(1.16, -5.072e-08, -1.448), (1.16, -5.072e-08, 1.448), (1.138, -0.2264, -1.448), (1.138, -0.2264, 1.448), (1.072, -0.4441, -1.448), (1.072, -0.4441, 1.448), (0.9648, -0.6447, -1.448), (0.9648, -0.6447, 1.448), (0.8205, -0.8205, -1.448), (0.8205, -0.8205, 1.448), (0.6447, -0.9648, -1.448), (0.6447, -0.9648, 1.448), (0.4441, -1.072, -1.448), (0.4441, -1.072, 1.448), (0.2264, -1.138, -1.448), (0.2264, -1.138, 1.448), (-1.014e-07, -1.16, -1.448), (-1.014e-07, -1.16, 1.448), (-0.2264, -1.138, -1.448), (-0.2264, -1.138, 1.448), (-0.4441, -1.072, -1.448), (-0.4441, -1.072, 1.448), (-0.6447, -0.9648, -1.448), (-0.6447, -0.9648, 1.448), (-0.8205, -0.8205, -1.448), (-0.8205, -0.8205, 1.448), (-0.9648, -0.6447, -1.448), (-0.9648, -0.6447, 1.448), (-1.072, -0.4441, -1.448), (-1.072, -0.4441, 1.448), (-1.138, -0.2264, -1.448), (-1.138, -0.2264, 1.448), (-1.16, 1.384e-08, -1.448), (-1.16, 1.384e-08, 1.448), (1.159, 0.01326, 1.448), (1.159, 0.01326, -1.448), (-1.159, 0.01326, 1.448), (-1.159, 0.01326, -1.448)], [], [(1, 0, 35, 34), (0, 1, 3, 2), (2, 3, 5, 4), (4, 5, 7, 6), (6, 7, 9, 8), (8, 9, 11, 10), (10, 11, 13, 12), (12, 13, 15, 14), (14, 15, 17, 16), (16, 17, 19, 18), (18, 19, 21, 20), (20, 21, 23, 22), (22, 23, 25, 24), (24, 25, 27, 26), (26, 27, 29, 28), (28, 29, 31, 30), (30, 31, 33, 32), (32, 33, 36, 37), (36, 33, 31, 29, 27, 25, 23, 21, 19, 17, 15, 13, 11, 9, 7, 5, 3, 1, 34), (35, 0, 2, 4, 6, 8, 10, 12, 14, 16, 18, 20, 22, 24, 26, 28, 30, 32, 37), (37, 36, 34, 35)])
_uv = me_cylinder_002.uv_layers.new(name='UVMap')
_uv.uv.foreach_set('vector', [0.75, 1.0, 0.75, 0.5, 0.7518, 0.5, 0.7518, 1.0, 0.75, 0.5, 0.75, 1.0, 0.7188, 1.0, 0.7188, 0.5, 0.7188, 0.5, 0.7188, 1.0, 0.6875, 1.0, 0.6875, 0.5, 0.6875, 0.5, 0.6875, 1.0, 0.6562, 1.0, 0.6562, 0.5, 0.6562, 0.5, 0.6562, 1.0, 0.625, 1.0, 0.625, 0.5, 0.625, 0.5, 0.625, 1.0, 0.5938, 1.0, 0.5938, 0.5, 0.5938, 0.5, 0.5938, 1.0, 0.5625, 1.0, 0.5625, 0.5, 0.5625, 0.5, 0.5625, 1.0, 0.5312, 1.0, 0.5312, 0.5, 0.5312, 0.5, 0.5312, 1.0, 0.5, 1.0, 0.5, 0.5, 0.5, 0.5, 0.5, 1.0, 0.4688, 1.0, 0.4688, 0.5, 0.4688, 0.5, 0.4688, 1.0, 0.4375, 1.0, 0.4375, 0.5, 0.4375, 0.5, 0.4375, 1.0, 0.4062, 1.0, 0.4062, 0.5, 0.4062, 0.5, 0.4062, 1.0, 0.375, 1.0, 0.375, 0.5, 0.375, 0.5, 0.375, 1.0, 0.3438, 1.0, 0.3438, 0.5, 0.3438, 0.5, 0.3438, 1.0, 0.3125, 1.0, 0.3125, 0.5, 0.3125, 0.5, 0.3125, 1.0, 0.2812, 1.0, 0.2812, 0.5, 0.2812, 0.5, 0.2812, 1.0, 0.25, 1.0, 0.25, 0.5, 0.25, 0.5, 0.25, 1.0, 0.2482, 1.0, 0.2482, 0.5, 0.01027, 0.2527, 0.01, 0.25, 0.01461, 0.2032, 0.02827, 0.1582, 0.05045, 0.1167, 0.08029, 0.08029, 0.1167, 0.05045, 0.1582, 0.02827, 0.2032, 0.01461, 0.25, 0.01, 0.2968, 0.01461, 0.3418, 0.02827, 0.3833, 0.05045, 0.4197, 0.08029, 0.4496, 0.1167, 0.4717, 0.1582, 0.4854, 0.2032, 0.49, 0.25, 0.4897, 0.2527, 0.9897, 0.2527, 0.99, 0.25, 0.9854, 0.2032, 0.9717, 0.1582, 0.9496, 0.1167, 0.9197, 0.08029, 0.8833, 0.05045, 0.8418, 0.02827, 0.7968, 0.01461, 0.75, 0.01, 0.7032, 0.01461, 0.6582, 0.02827, 0.6167, 0.05045, 0.5803, 0.08029, 0.5504, 0.1167, 0.5283, 0.1582, 0.5146, 0.2032, 0.51, 0.25, 0.5103, 0.2527, 0.4846, 0.7899, 0.4125, 0.7899, 0.4125, 0.978, 0.4846, 0.978])
me_cylinder_002.materials.append(mat_light_blue_001)
me_cylinder_002.use_remesh_fix_poles = True
me_cylinder_002.use_remesh_preserve_attributes = False
me_cylinder_002.update()
me_cube_014 = bpy.data.meshes.new('Cube.014')
me_cube_014.from_pydata([(-0.6308, -1.59, -0.2424), (-0.6308, -1.59, 0.2424), (-0.6308, 1.59, -0.2424), (-0.6308, 1.59, 0.2424), (0.6308, -1.59, -0.2424), (0.6308, -1.59, 0.2424), (0.6308, 1.59, -0.2424), (0.6308, 1.59, 0.2424)], [], [(0, 1, 3, 2), (2, 3, 7, 6), (6, 7, 5, 4), (4, 5, 1, 0), (2, 6, 4, 0), (7, 3, 1, 5)])
_uv = me_cube_014.uv_layers.new(name='UVMap')
_uv.uv.foreach_set('vector', [0.375, 0.0, 0.625, 0.0, 0.625, 0.25, 0.375, 0.25, 0.375, 0.25, 0.625, 0.25, 0.625, 0.5, 0.375, 0.5, 0.375, 0.5, 0.625, 0.5, 0.625, 0.75, 0.375, 0.75, 0.375, 0.75, 0.625, 0.75, 0.625, 1.0, 0.375, 1.0, 0.125, 0.5, 0.375, 0.5, 0.375, 0.75, 0.125, 0.75, 0.625, 0.5, 0.875, 0.5, 0.875, 0.75, 0.625, 0.75])
me_cube_014.materials.append(mat_yellows)
me_cube_014.use_remesh_fix_poles = True
me_cube_014.use_remesh_preserve_attributes = False
me_cube_014.update()
me_cube_015 = bpy.data.meshes.new('Cube.015')
me_cube_015.from_pydata([(-0.6308, -1.59, -0.2424), (-0.6308, -1.59, 0.2424), (-0.6308, 1.59, -0.2424), (-0.6308, 1.59, 0.2424), (0.6308, -1.59, -0.2424), (0.6308, -1.59, 0.2424), (0.6308, 1.59, -0.2424), (0.6308, 1.59, 0.2424)], [], [(0, 1, 3, 2), (2, 3, 7, 6), (6, 7, 5, 4), (4, 5, 1, 0), (2, 6, 4, 0), (7, 3, 1, 5)])
_uv = me_cube_015.uv_layers.new(name='UVMap')
_uv.uv.foreach_set('vector', [0.375, 0.0, 0.625, 0.0, 0.625, 0.25, 0.375, 0.25, 0.375, 0.25, 0.625, 0.25, 0.625, 0.5, 0.375, 0.5, 0.375, 0.5, 0.625, 0.5, 0.625, 0.75, 0.375, 0.75, 0.375, 0.75, 0.625, 0.75, 0.625, 1.0, 0.375, 1.0, 0.125, 0.5, 0.375, 0.5, 0.375, 0.75, 0.125, 0.75, 0.625, 0.5, 0.875, 0.5, 0.875, 0.75, 0.625, 0.75])
me_cube_015.materials.append(mat_yellows)
me_cube_015.use_remesh_fix_poles = True
me_cube_015.use_remesh_preserve_attributes = False
me_cube_015.update()
me_cube_016 = bpy.data.meshes.new('Cube.016')
me_cube_016.from_pydata([(-0.9182, -1.273, -0.3389), (-0.9182, -1.273, 0.3389), (-0.9182, 1.273, -0.3389), (-0.9182, 1.273, 0.3389), (0.9182, -1.273, -0.3389), (0.9182, -1.273, 0.3389), (0.9182, 1.273, -0.3389), (0.9182, 1.273, 0.3389)], [], [(0, 1, 3, 2), (2, 3, 7, 6), (6, 7, 5, 4), (4, 5, 1, 0), (2, 6, 4, 0), (7, 3, 1, 5)])
_uv = me_cube_016.uv_layers.new(name='UVMap')
_uv.uv.foreach_set('vector', [0.375, 0.0, 0.625, 0.0, 0.625, 0.25, 0.375, 0.25, 0.375, 0.25, 0.625, 0.25, 0.625, 0.5, 0.375, 0.5, 0.375, 0.5, 0.625, 0.5, 0.625, 0.75, 0.375, 0.75, 0.375, 0.75, 0.625, 0.75, 0.625, 1.0, 0.375, 1.0, 0.125, 0.5, 0.375, 0.5, 0.375, 0.75, 0.125, 0.75, 0.625, 0.5, 0.875, 0.5, 0.875, 0.75, 0.625, 0.75])
me_cube_016.materials.append(mat_light_blue)
me_cube_016.use_remesh_fix_poles = True
me_cube_016.use_remesh_preserve_attributes = False
me_cube_016.update()
me_cube_017 = bpy.data.meshes.new('Cube.017')
me_cube_017.from_pydata([(-0.9182, -1.273, -0.3389), (-0.9182, -1.273, 0.3389), (-0.9182, 1.273, -0.3389), (-0.9182, 1.273, 0.3389), (0.9182, -1.273, -0.3389), (0.9182, -1.273, 0.3389), (0.9182, 1.273, -0.3389), (0.9182, 1.273, 0.3389)], [], [(0, 1, 3, 2), (2, 3, 7, 6), (6, 7, 5, 4), (4, 5, 1, 0), (2, 6, 4, 0), (7, 3, 1, 5)])
_uv = me_cube_017.uv_layers.new(name='UVMap')
_uv.uv.foreach_set('vector', [0.375, 0.0, 0.625, 0.0, 0.625, 0.25, 0.375, 0.25, 0.375, 0.25, 0.625, 0.25, 0.625, 0.5, 0.375, 0.5, 0.375, 0.5, 0.625, 0.5, 0.625, 0.75, 0.375, 0.75, 0.375, 0.75, 0.625, 0.75, 0.625, 1.0, 0.375, 1.0, 0.125, 0.5, 0.375, 0.5, 0.375, 0.75, 0.125, 0.75, 0.625, 0.5, 0.875, 0.5, 0.875, 0.75, 0.625, 0.75])
me_cube_017.materials.append(mat_light_blue)
me_cube_017.use_remesh_fix_poles = True
me_cube_017.use_remesh_preserve_attributes = False
me_cube_017.update()
me_cylinder_003 = bpy.data.meshes.new('Cylinder.003')
me_cylinder_003.from_pydata([(1.16, -5.072e-08, -1.448), (1.16, -5.072e-08, 1.448), (1.138, -0.2264, -1.448), (1.138, -0.2264, 1.448), (1.072, -0.4441, -1.448), (1.072, -0.4441, 1.448), (0.9648, -0.6447, -1.448), (0.9648, -0.6447, 1.448), (0.8205, -0.8205, -1.448), (0.8205, -0.8205, 1.448), (0.6447, -0.9648, -1.448), (0.6447, -0.9648, 1.448), (0.4441, -1.072, -1.448), (0.4441, -1.072, 1.448), (0.2264, -1.138, -1.448), (0.2264, -1.138, 1.448), (-1.014e-07, -1.16, -1.448), (-1.014e-07, -1.16, 1.448), (-0.2264, -1.138, -1.448), (-0.2264, -1.138, 1.448), (-0.4441, -1.072, -1.448), (-0.4441, -1.072, 1.448), (-0.6447, -0.9648, -1.448), (-0.6447, -0.9648, 1.448), (-0.8205, -0.8205, -1.448), (-0.8205, -0.8205, 1.448), (-0.9648, -0.6447, -1.448), (-0.9648, -0.6447, 1.448), (-1.072, -0.4441, -1.448), (-1.072, -0.4441, 1.448), (-1.138, -0.2264, -1.448), (-1.138, -0.2264, 1.448), (-1.16, 1.384e-08, -1.448), (-1.16, 1.384e-08, 1.448), (1.159, 0.01326, 1.448), (1.159, 0.01326, -1.448), (-1.159, 0.01326, 1.448), (-1.159, 0.01326, -1.448)], [], [(1, 0, 35, 34), (0, 1, 3, 2), (2, 3, 5, 4), (4, 5, 7, 6), (6, 7, 9, 8), (8, 9, 11, 10), (10, 11, 13, 12), (12, 13, 15, 14), (14, 15, 17, 16), (16, 17, 19, 18), (18, 19, 21, 20), (20, 21, 23, 22), (22, 23, 25, 24), (24, 25, 27, 26), (26, 27, 29, 28), (28, 29, 31, 30), (30, 31, 33, 32), (32, 33, 36, 37), (36, 33, 31, 29, 27, 25, 23, 21, 19, 17, 15, 13, 11, 9, 7, 5, 3, 1, 34), (35, 0, 2, 4, 6, 8, 10, 12, 14, 16, 18, 20, 22, 24, 26, 28, 30, 32, 37), (37, 36, 34, 35)])
_uv = me_cylinder_003.uv_layers.new(name='UVMap')
_uv.uv.foreach_set('vector', [0.0, 0.0, 1.0, 0.0, 1.0, 1.0, 0.0, 1.0, 0.0, 0.0, 1.0, 0.0, 1.0, 1.0, 0.0, 1.0, 0.0, 0.0, 1.0, 0.0, 1.0, 1.0, 0.0, 1.0, 0.0, 0.0, 1.0, 0.0, 1.0, 1.0, 0.0, 1.0, 0.0, 0.0, 1.0, 0.0, 1.0, 1.0, 0.0, 1.0, 0.0, 0.0, 1.0, 0.0, 1.0, 1.0, 0.0, 1.0, 0.0, 0.0, 1.0, 0.0, 1.0, 1.0, 0.0, 1.0, 0.0, 0.0, 1.0, 0.0, 1.0, 1.0, 0.0, 1.0, 0.0, 0.0, 1.0, 0.0, 1.0, 1.0, 0.0, 1.0, 0.0, 0.0, 1.0, 0.0, 1.0, 1.0, 0.0, 1.0, 0.0, 0.0, 1.0, 0.0, 1.0, 1.0, 0.0, 1.0, 0.0, 0.0, 1.0, 0.0, 1.0, 1.0, 0.0, 1.0, 0.0, 0.0, 1.0, 0.0, 1.0, 1.0, 0.0, 1.0, 0.0, 0.0, 1.0, 0.0, 1.0, 1.0, 0.0, 1.0, 0.0, 0.0, 1.0, 0.0, 1.0, 1.0, 0.0, 1.0, 0.0, 0.0, 1.0, 0.0, 1.0, 1.0, 0.0, 1.0, 0.0, 0.0, 1.0, 0.0, 1.0, 1.0, 0.0, 1.0, 0.0, 0.0, 1.0, 0.0, 1.0, 1.0, 0.0, 1.0, 0.5, 1.0, 0.6623, 0.9729, 0.8071, 0.8946, 0.9186, 0.7735, 0.9847, 0.6227, 0.9983, 0.4587, 0.9579, 0.2992, 0.8679, 0.1614, 0.738, 0.06026, 0.5823, 0.006819, 0.4177, 0.006819, 0.262, 0.06026, 0.1321, 0.1614, 0.04211, 0.2992, 0.001708, 0.4587, 0.0153, 0.6227, 0.08142, 0.7735, 0.1929, 0.8946, 0.3377, 0.9729, 0.5, 1.0, 0.6623, 0.9729, 0.8071, 0.8946, 0.9186, 0.7735, 0.9847, 0.6227, 0.9983, 0.4587, 0.9579, 0.2992, 0.8679, 0.1614, 0.738, 0.06026, 0.5823, 0.006819, 0.4177, 0.006819, 0.262, 0.06026, 0.1321, 0.1614, 0.04211, 0.2992, 0.001708, 0.4587, 0.0153, 0.6227, 0.08142, 0.7735, 0.1929, 0.8946, 0.3377, 0.9729, 0.0, 0.0, 1.0, 0.0, 1.0, 1.0, 0.0, 1.0])
me_cylinder_003.materials.append(mat_pinkies)
me_cylinder_003.use_remesh_fix_poles = True
me_cylinder_003.use_remesh_preserve_attributes = False
me_cylinder_003.update()

# ---- objects
ob_light = bpy.data.objects.new('Light', light_light)
ob_camera = bpy.data.objects.new('Camera', cam_camera)
ob_arch = bpy.data.objects.new('Arch', me_cube_008)
ob_triangle = bpy.data.objects.new('Triangle', me_cube_010)
ob_cube = bpy.data.objects.new('Cube', me_cube)
ob_cylinder = bpy.data.objects.new('Cylinder', me_cylinder)
ob_cube_001 = bpy.data.objects.new('Cube.001', me_cube_001)
ob_arch_001 = bpy.data.objects.new('Arch.001', me_cube_002)
ob_cube_002 = bpy.data.objects.new('Cube.002', me_cube_003)
ob_cube_003 = bpy.data.objects.new('Cube.003', me_cube_004)
ob_cube_004 = bpy.data.objects.new('Cube.004', me_cube_005)
ob_cylinder_001 = bpy.data.objects.new('Cylinder.001', me_cylinder_001)
ob_cube_005 = bpy.data.objects.new('Cube.005', me_cube_006)
ob_cube_006 = bpy.data.objects.new('Cube.006', me_cube_007)
ob_triangle_001 = bpy.data.objects.new('Triangle.001', me_cube_009)
ob_cube_007 = bpy.data.objects.new('Cube.007', me_cube_012)
ob_triangle_002 = bpy.data.objects.new('Triangle.002', me_cube_011)
ob_cylinder_002 = bpy.data.objects.new('Cylinder.002', me_cylinder_002)
ob_cube_008 = bpy.data.objects.new('Cube.008', me_cube_014)
ob_cube_009 = bpy.data.objects.new('Cube.009', me_cube_015)
ob_cube_010 = bpy.data.objects.new('Cube.010', me_cube_016)
ob_cube_011 = bpy.data.objects.new('Cube.011', me_cube_017)
ob_cylinder_003 = bpy.data.objects.new('Cylinder.003', me_cylinder_003)

# ---- transforms, parenting, visibility, modifiers, constraints
ob_light.location = (14.47, 0.121, 0.2866)
ob_light.rotation_euler = (0.6503, 0.05522, 1.866)
ob_light.lock_rotations_4d = False
ob_light.empty_display_type = 'ARROWS'
ob_light.color = (0.0, 0.0, 0.0, 0.0)
ob_light.lineart.crease_threshold = 0.0
ob_camera.location = (25.85, -3.99, 10.24)
ob_camera.rotation_euler = (1.285, 0.01568, 1.307)
ob_camera.lock_rotations_4d = False
ob_camera.empty_display_type = 'ARROWS'
ob_camera.color = (0.0, 0.0, 0.0, 0.0)
ob_camera.display_type = 'WIRE'
ob_camera.lineart.crease_threshold = 0.0
ob_arch.location = (-1.154, 1.641, 4.313)
ob_triangle.location = (-1.208, 1.636, 6.557)
ob_triangle.rotation_euler = (0.0, -0.0, -0.05236)
ob_triangle.scale = (1.0, 1.0, 1.1)
ob_cube.location = (0.9257, -2.235, 0.3548)
ob_cube.scale = (1.0, 0.9, 1.0)
ob_cylinder.location = (0.91, -2.129, 2.216)
ob_cube_001.location = (0.9131, -1.412, 4.058)
ob_cube_001.scale = (1.0, 1.0, 1.44)
ob_arch_001.location = (0.9049, 1.527, 2.566)
ob_cube_002.location = (0.9109, 3.362, 0.7129)
ob_cube_002.scale = (0.8, 1.1, 1.138)
ob_cube_003.location = (0.9109, -0.09141, 0.7129)
ob_cube_003.rotation_euler = (0.0, -0.0, -0.1745)
ob_cube_003.scale = (0.8, 1.1, 1.138)
ob_cube_004.location = (0.9257, 5.265, 0.3548)
ob_cube_004.scale = (1.0, 0.9, 1.0)
ob_cylinder_001.location = (0.91, 5.371, 2.216)
ob_cube_005.location = (0.9131, 4.588, 4.058)
ob_cube_005.scale = (1.0, 1.0, 1.44)
ob_cube_006.location = (0.9106, -1.348, 4.807)
ob_cube_006.rotation_euler = (0.0, -0.0, -0.08727)
ob_triangle_001.location = (0.9677, -1.38, 5.993)
ob_triangle_001.scale = (0.7, 0.7, 0.77)
ob_cube_007.location = (0.9106, 4.652, 4.807)
ob_cube_007.rotation_euler = (0.0, -0.0, 0.08727)
ob_triangle_002.location = (0.9677, 4.62, 5.993)
ob_triangle_002.scale = (0.7, 0.7, 0.77)
ob_cylinder_002.location = (0.9264, 1.652, 3.728)
ob_cylinder_002.rotation_euler = (-1.571, -0.0, 1.571)
ob_cylinder_002.scale = (1.0, 1.0, 0.35)
ob_cube_008.location = (-1.171, 3.366, 1.57)
ob_cube_008.rotation_euler = (1.571, -0.0, 0.0)
ob_cube_008.scale = (1.0, 1.0, 1.44)
ob_cube_009.location = (-1.171, -0.05496, 1.57)
ob_cube_009.rotation_euler = (1.571, -0.0, 0.0)
ob_cube_009.scale = (1.0, 1.0, 1.44)
ob_cube_010.location = (3.224, 0.597, 0.3548)
ob_cube_010.scale = (1.0, 0.9, 1.0)
ob_cube_011.location = (3.224, 2.917, 0.3548)
ob_cube_011.scale = (1.0, 0.9, 1.0)
ob_cylinder_003.location = (3.306, 1.739, 0.6727)
ob_cylinder_003.rotation_euler = (-1.571, -0.0, 1.571)
ob_cylinder_003.scale = (1.0, 1.0, 0.35)

# ---- collection membership
col_collection.objects.link(ob_light)
col_collection.objects.link(ob_camera)
col_collection.objects.link(ob_arch)
col_collection.objects.link(ob_triangle)
col_collection.objects.link(ob_cube)
col_collection.objects.link(ob_cylinder)
col_collection.objects.link(ob_cube_001)
col_collection.objects.link(ob_arch_001)
col_collection.objects.link(ob_cube_002)
col_collection.objects.link(ob_cube_003)
col_collection.objects.link(ob_cube_004)
col_collection.objects.link(ob_cylinder_001)
col_collection.objects.link(ob_cube_005)
col_collection.objects.link(ob_cube_006)
col_collection.objects.link(ob_triangle_001)
col_collection.objects.link(ob_cube_007)
col_collection.objects.link(ob_triangle_002)
col_collection.objects.link(ob_cylinder_002)
col_collection.objects.link(ob_cube_008)
col_collection.objects.link(ob_cube_009)
col_collection.objects.link(ob_cube_010)
col_collection.objects.link(ob_cube_011)
col_collection.objects.link(ob_cylinder_003)

# ---- scene / render settings (as saved in the file)
scene.camera = ob_camera
scene.frame_start = 1; scene.frame_end = 250; scene.frame_set(0)
scene.render.engine = 'BLENDER_EEVEE_NEXT'
scene.cycles.use_denoising = False
scene.cycles.samples = 128
scene.cycles.sampling_pattern = 'TABULATED_SOBOL'
scene.cycles.use_adaptive_sampling = False
scene.cycles.use_light_tree = False
scene.view_settings.view_transform = 'Filmic'
bpy.context.view_layer.update()
